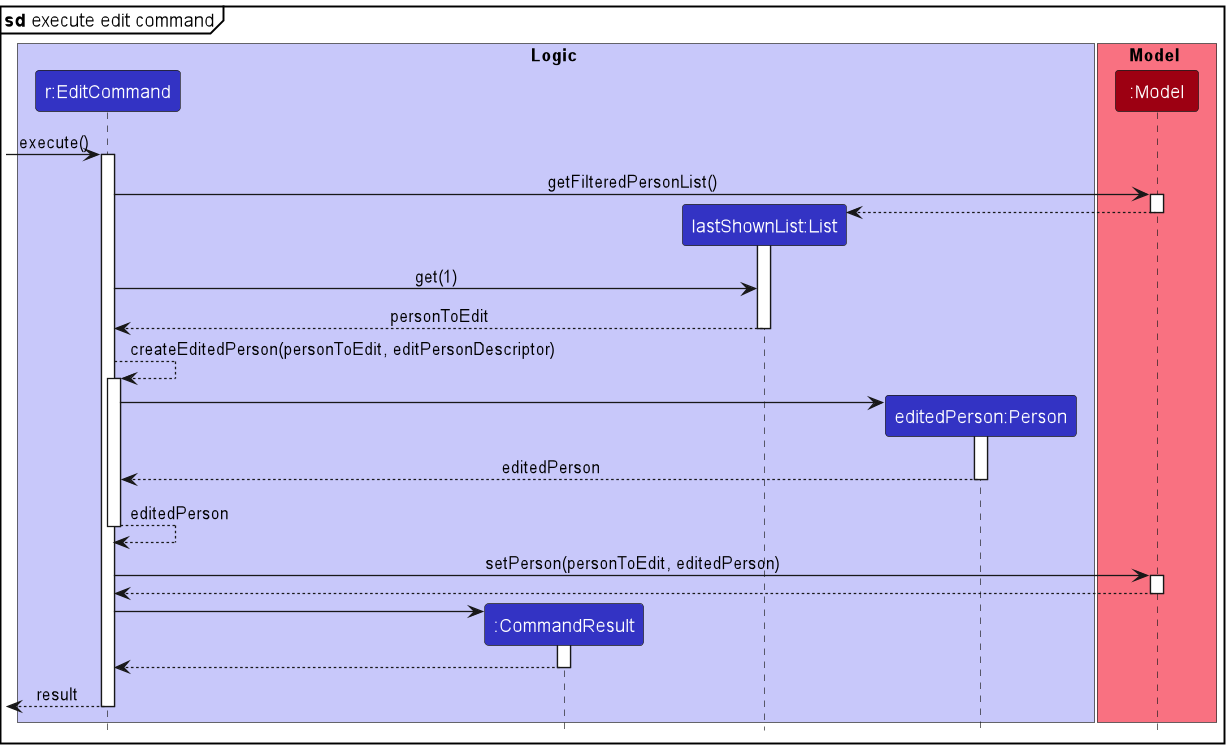

The diagram above was rendered by PlantUML. Its source (embedded in the PNG):
@startuml
!include style.puml
mainframe **s****d** execute edit command

box Logic LOGIC_COLOR_T1

participant "r:EditCommand" as EditCommand LOGIC_COLOR
participant ":CommandResult" as CommandResult LOGIC_COLOR
participant "lastShownList:List" as List LOGIC_COLOR
participant "editedPerson:Person" as Person LOGIC_COLOR
end box

[-> EditCommand : execute()

box Model MODEL_COLOR_T1
participant ":Model" as Model MODEL_COLOR
end box


activate EditCommand

EditCommand -> Model : getFilteredPersonList()
activate Model

create List
Model --> List
deactivate Model

activate List

EditCommand -> List : get(1)

List --> EditCommand: personToEdit
deactivate List

EditCommand --> EditCommand : createEditedPerson(personToEdit, editPersonDescriptor)
activate EditCommand

create Person
EditCommand -> Person
activate Person

Person --> EditCommand : editedPerson
deactivate Person
EditCommand --> EditCommand: editedPerson
deactivate EditCommand

EditCommand -> Model : setPerson(personToEdit, editedPerson)
activate Model

Model --> EditCommand

deactivate Model

create CommandResult
EditCommand -> CommandResult
activate CommandResult

CommandResult --> EditCommand
deactivate CommandResult

[<--EditCommand: result

deactivate EditCommand

@enduml